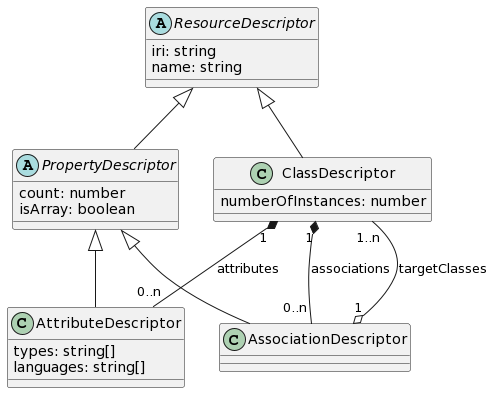

The diagram above was rendered by PlantUML. Its source (embedded in the PNG):
@startuml
abstract class ResourceDescriptor {
  iri: string
  name: string
}
class ClassDescriptor {
  numberOfInstances: number
}
abstract class PropertyDescriptor {
  count: number
  isArray: boolean
}
class AttributeDescriptor {
  types: string[]
  languages: string[]
}
class AssociationDescriptor

ResourceDescriptor <|-- ClassDescriptor
ResourceDescriptor <|-- PropertyDescriptor
PropertyDescriptor <|-- AttributeDescriptor
PropertyDescriptor <|-- AssociationDescriptor

ClassDescriptor "1" *-- "0..n" AttributeDescriptor: attributes
ClassDescriptor "1" *-- "0..n" AssociationDescriptor: associations

AssociationDescriptor "1" o-- "1..n" ClassDescriptor: targetClasses
@enduml